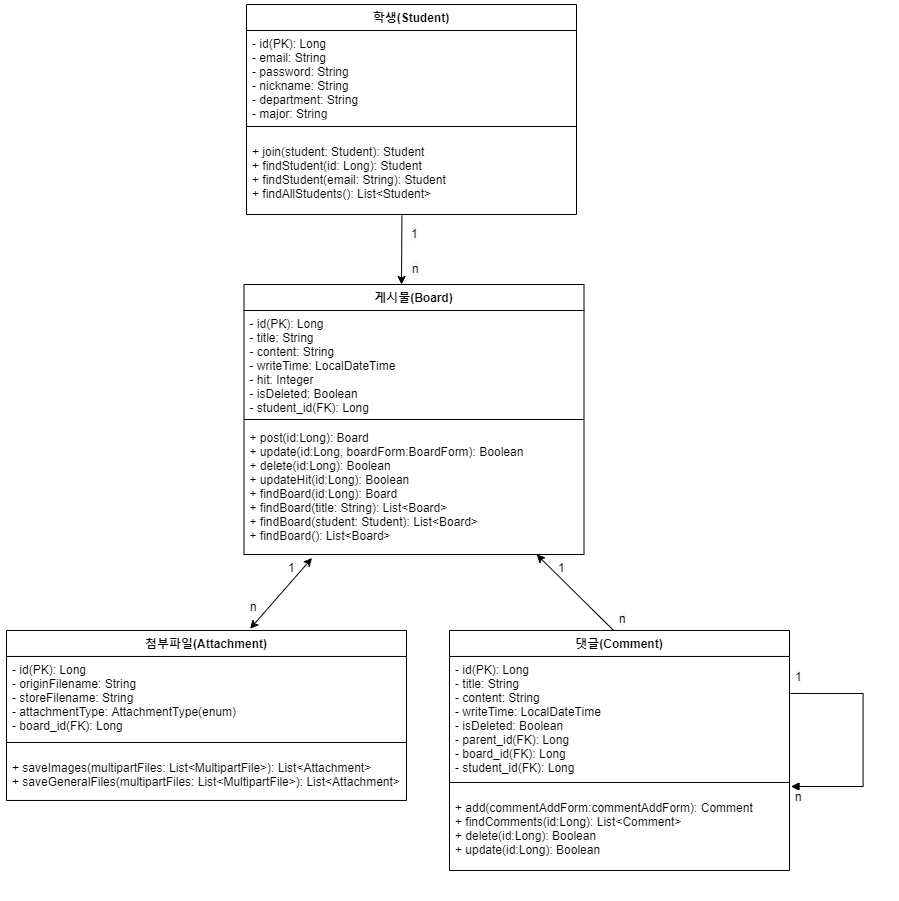

The diagram above was exported from draw.io. Its source (the exported page's mxGraphModel, read from the mxfile embedded in the PNG):
<mxGraphModel dx="1704" dy="3189" grid="1" gridSize="10" guides="1" tooltips="1" connect="1" arrows="1" fold="1" page="1" pageScale="1" pageWidth="827" pageHeight="1169" math="0" shadow="0">
  <root>
    <mxCell id="0" />
    <mxCell id="1" parent="0" />
    <mxCell id="8dqAheDXewBT_y4d8dUh-11" value="게시물(Board)" style="swimlane;fontStyle=1;align=center;verticalAlign=top;childLayout=stackLayout;horizontal=1;startSize=26;horizontalStack=0;resizeParent=1;resizeParentMax=0;resizeLast=0;collapsible=1;marginBottom=0;" parent="1" vertex="1">
      <mxGeometry x="237.5" y="160" width="340" height="270" as="geometry" />
    </mxCell>
    <mxCell id="8dqAheDXewBT_y4d8dUh-12" value="- id(PK): Long&#10;- title: String&#10;- content: String&#10;- writeTime: LocalDateTime&#10;- hit: Integer&#10;- isDeleted: Boolean&#10;- student_id(FK): Long&#10;" style="text;strokeColor=none;fillColor=none;align=left;verticalAlign=top;spacingLeft=4;spacingRight=4;overflow=hidden;rotatable=0;points=[[0,0.5],[1,0.5]];portConstraint=eastwest;" parent="8dqAheDXewBT_y4d8dUh-11" vertex="1">
      <mxGeometry y="26" width="340" height="104" as="geometry" />
    </mxCell>
    <mxCell id="8dqAheDXewBT_y4d8dUh-13" value="" style="line;strokeWidth=1;fillColor=none;align=left;verticalAlign=middle;spacingTop=-1;spacingLeft=3;spacingRight=3;rotatable=0;labelPosition=right;points=[];portConstraint=eastwest;" parent="8dqAheDXewBT_y4d8dUh-11" vertex="1">
      <mxGeometry y="130" width="340" height="10" as="geometry" />
    </mxCell>
    <mxCell id="8dqAheDXewBT_y4d8dUh-14" value="+ post(id:Long): Board&#10;+ update(id:Long, boardForm:BoardForm): Boolean&#10;+ delete(id:Long): Boolean&#10;+ updateHit(id:Long): Boolean&#10;+ findBoard(id:Long): Board&#10;+ findBoard(title: String): List&lt;Board&gt;&#10;+ findBoard(student: Student): List&lt;Board&gt;&#10;+ findBoard(): List&lt;Board&gt;" style="text;strokeColor=none;fillColor=none;align=left;verticalAlign=top;spacingLeft=4;spacingRight=4;overflow=hidden;rotatable=0;points=[[0,0.5],[1,0.5]];portConstraint=eastwest;" parent="8dqAheDXewBT_y4d8dUh-11" vertex="1">
      <mxGeometry y="140" width="340" height="130" as="geometry" />
    </mxCell>
    <mxCell id="1x1vaM9HVGaE-MfCy-ou-3" value="댓글(Comment)" style="swimlane;fontStyle=1;align=center;verticalAlign=top;childLayout=stackLayout;horizontal=1;startSize=26;horizontalStack=0;resizeParent=1;resizeParentMax=0;resizeLast=0;collapsible=1;marginBottom=0;" parent="1" vertex="1">
      <mxGeometry x="443" y="505.96" width="340" height="240" as="geometry" />
    </mxCell>
    <mxCell id="1x1vaM9HVGaE-MfCy-ou-4" value="- id(PK): Long&#10;- title: String&#10;- content: String&#10;- writeTime: LocalDateTime&#10;- isDeleted: Boolean&#10;- parent_id(FK): Long&#10;- board_id(FK): Long&#10;- student_id(FK): Long&#10;" style="text;strokeColor=none;fillColor=none;align=left;verticalAlign=top;spacingLeft=4;spacingRight=4;overflow=hidden;rotatable=0;points=[[0,0.5],[1,0.5]];portConstraint=eastwest;" parent="1x1vaM9HVGaE-MfCy-ou-3" vertex="1">
      <mxGeometry y="26" width="340" height="114" as="geometry" />
    </mxCell>
    <mxCell id="1x1vaM9HVGaE-MfCy-ou-5" value="" style="line;strokeWidth=1;fillColor=none;align=left;verticalAlign=middle;spacingTop=-1;spacingLeft=3;spacingRight=3;rotatable=0;labelPosition=right;points=[];portConstraint=eastwest;" parent="1x1vaM9HVGaE-MfCy-ou-3" vertex="1">
      <mxGeometry y="140" width="340" height="24" as="geometry" />
    </mxCell>
    <mxCell id="1x1vaM9HVGaE-MfCy-ou-6" value="+ add(commentAddForm:commentAddForm): Comment&#10;+ findComments(id:Long): List&lt;Comment&gt;&#10;+ delete(id:Long): Boolean&#10;+ update(id:Long): Boolean" style="text;strokeColor=none;fillColor=none;align=left;verticalAlign=top;spacingLeft=4;spacingRight=4;overflow=hidden;rotatable=0;points=[[0,0.5],[1,0.5]];portConstraint=eastwest;" parent="1x1vaM9HVGaE-MfCy-ou-3" vertex="1">
      <mxGeometry y="164" width="340" height="76" as="geometry" />
    </mxCell>
    <mxCell id="1x1vaM9HVGaE-MfCy-ou-9" value="" style="endArrow=classic;html=1;exitX=0.482;exitY=-0.001;exitDx=0;exitDy=0;exitPerimeter=0;entryX=0.646;entryY=1.008;entryDx=0;entryDy=0;entryPerimeter=0;" parent="1" source="1x1vaM9HVGaE-MfCy-ou-3" edge="1">
      <mxGeometry width="50" height="50" relative="1" as="geometry">
        <mxPoint x="473" y="498.96" as="sourcePoint" />
        <mxPoint x="530.1400000000003" y="429.99999999999994" as="targetPoint" />
      </mxGeometry>
    </mxCell>
    <mxCell id="1x1vaM9HVGaE-MfCy-ou-10" value="학생(Student)" style="swimlane;fontStyle=1;align=center;verticalAlign=top;childLayout=stackLayout;horizontal=1;startSize=26;horizontalStack=0;resizeParent=1;resizeParentMax=0;resizeLast=0;collapsible=1;marginBottom=0;" parent="1" vertex="1">
      <mxGeometry x="240" y="-120" width="330" height="210" as="geometry" />
    </mxCell>
    <mxCell id="1x1vaM9HVGaE-MfCy-ou-11" value="- id(PK): Long&#10;- email: String&#10;- password: String&#10;- nickname: String&#10;- department: String&#10;- major: String&#10;" style="text;strokeColor=none;fillColor=none;align=left;verticalAlign=top;spacingLeft=4;spacingRight=4;overflow=hidden;rotatable=0;points=[[0,0.5],[1,0.5]];portConstraint=eastwest;" parent="1x1vaM9HVGaE-MfCy-ou-10" vertex="1">
      <mxGeometry y="26" width="330" height="84" as="geometry" />
    </mxCell>
    <mxCell id="1x1vaM9HVGaE-MfCy-ou-12" value="" style="line;strokeWidth=1;fillColor=none;align=left;verticalAlign=middle;spacingTop=-1;spacingLeft=3;spacingRight=3;rotatable=0;labelPosition=right;points=[];portConstraint=eastwest;" parent="1x1vaM9HVGaE-MfCy-ou-10" vertex="1">
      <mxGeometry y="110" width="330" height="24" as="geometry" />
    </mxCell>
    <mxCell id="1x1vaM9HVGaE-MfCy-ou-13" value="+ join(student: Student): Student&#10;+ findStudent(id: Long): Student&#10;+ findStudent(email: String): Student&#10;+ findAllStudents(): List&lt;Student&gt;" style="text;strokeColor=none;fillColor=none;align=left;verticalAlign=top;spacingLeft=4;spacingRight=4;overflow=hidden;rotatable=0;points=[[0,0.5],[1,0.5]];portConstraint=eastwest;" parent="1x1vaM9HVGaE-MfCy-ou-10" vertex="1">
      <mxGeometry y="134" width="330" height="76" as="geometry" />
    </mxCell>
    <mxCell id="1x1vaM9HVGaE-MfCy-ou-15" value="&lt;span style=&quot;color: rgb(0 , 0 , 0) ; font-family: &amp;#34;helvetica&amp;#34; ; font-size: 12px ; font-style: normal ; font-weight: 400 ; letter-spacing: normal ; text-align: left ; text-indent: 0px ; text-transform: none ; word-spacing: 0px ; background-color: rgb(248 , 249 , 250) ; display: inline ; float: none&quot;&gt;1&lt;/span&gt;" style="text;whiteSpace=wrap;html=1;" parent="1" vertex="1">
      <mxGeometry x="403" y="96" width="40" height="30" as="geometry" />
    </mxCell>
    <mxCell id="1x1vaM9HVGaE-MfCy-ou-16" value="&lt;span style=&quot;color: rgb(0 , 0 , 0) ; font-family: &amp;#34;helvetica&amp;#34; ; font-size: 12px ; font-style: normal ; font-weight: 400 ; letter-spacing: normal ; text-align: left ; text-indent: 0px ; text-transform: none ; word-spacing: 0px ; background-color: rgb(248 , 249 , 250) ; display: inline ; float: none&quot;&gt;n&lt;/span&gt;" style="text;whiteSpace=wrap;html=1;" parent="1" vertex="1">
      <mxGeometry x="404" y="131" width="40" height="30" as="geometry" />
    </mxCell>
    <mxCell id="1x1vaM9HVGaE-MfCy-ou-18" value="&lt;span style=&quot;color: rgb(0 , 0 , 0) ; font-family: &amp;#34;helvetica&amp;#34; ; font-size: 12px ; font-style: normal ; font-weight: 400 ; letter-spacing: normal ; text-align: left ; text-indent: 0px ; text-transform: none ; word-spacing: 0px ; background-color: rgb(248 , 249 , 250) ; display: inline ; float: none&quot;&gt;n&lt;/span&gt;" style="text;whiteSpace=wrap;html=1;" parent="1" vertex="1">
      <mxGeometry x="610.5" y="480.96" width="40" height="30" as="geometry" />
    </mxCell>
    <mxCell id="1x1vaM9HVGaE-MfCy-ou-19" value="&lt;span style=&quot;color: rgb(0 , 0 , 0) ; font-family: &amp;#34;helvetica&amp;#34; ; font-size: 12px ; font-style: normal ; font-weight: 400 ; letter-spacing: normal ; text-align: left ; text-indent: 0px ; text-transform: none ; word-spacing: 0px ; background-color: rgb(248 , 249 , 250) ; display: inline ; float: none&quot;&gt;1&lt;/span&gt;" style="text;whiteSpace=wrap;html=1;" parent="1" vertex="1">
      <mxGeometry x="550" y="430" width="40" height="30" as="geometry" />
    </mxCell>
    <mxCell id="1x1vaM9HVGaE-MfCy-ou-24" value="" style="edgeStyle=orthogonalEdgeStyle;html=1;align=left;spacingLeft=2;endArrow=block;rounded=0;" parent="1" edge="1">
      <mxGeometry relative="1" as="geometry">
        <mxPoint x="784" y="568.96" as="sourcePoint" />
        <Array as="points">
          <mxPoint x="856.5" y="568.96" />
          <mxPoint x="856.5" y="661.96" />
          <mxPoint x="789.5" y="661.96" />
        </Array>
        <mxPoint x="784.5" y="661.96" as="targetPoint" />
      </mxGeometry>
    </mxCell>
    <mxCell id="1x1vaM9HVGaE-MfCy-ou-25" value="&lt;span style=&quot;color: rgb(0 , 0 , 0) ; font-family: &amp;#34;helvetica&amp;#34; ; font-size: 12px ; font-style: normal ; font-weight: 400 ; letter-spacing: normal ; text-align: left ; text-indent: 0px ; text-transform: none ; word-spacing: 0px ; background-color: rgb(248 , 249 , 250) ; display: inline ; float: none&quot;&gt;1&lt;/span&gt;" style="text;whiteSpace=wrap;html=1;" parent="1" vertex="1">
      <mxGeometry x="786.5" y="538.96" width="40" height="30" as="geometry" />
    </mxCell>
    <mxCell id="1x1vaM9HVGaE-MfCy-ou-26" value="&lt;span style=&quot;color: rgb(0 , 0 , 0) ; font-family: &amp;#34;helvetica&amp;#34; ; font-size: 12px ; font-style: normal ; font-weight: 400 ; letter-spacing: normal ; text-align: left ; text-indent: 0px ; text-transform: none ; word-spacing: 0px ; background-color: rgb(248 , 249 , 250) ; display: inline ; float: none&quot;&gt;n&lt;/span&gt;" style="text;whiteSpace=wrap;html=1;" parent="1" vertex="1">
      <mxGeometry x="786.5" y="658.96" width="40" height="30" as="geometry" />
    </mxCell>
    <mxCell id="mbODHtAd_rU7kCCdg2rY-2" value="" style="endArrow=classic;html=1;exitX=0.471;exitY=1.014;exitDx=0;exitDy=0;exitPerimeter=0;" parent="1" source="1x1vaM9HVGaE-MfCy-ou-13" edge="1">
      <mxGeometry width="50" height="50" relative="1" as="geometry">
        <mxPoint x="410.3800000000001" y="516.7600000000002" as="sourcePoint" />
        <mxPoint x="395" y="160" as="targetPoint" />
      </mxGeometry>
    </mxCell>
    <mxCell id="L-qbAKCYizwTZAKMeh8y-1" value="첨부파일(Attachment)" style="swimlane;fontStyle=1;align=center;verticalAlign=top;childLayout=stackLayout;horizontal=1;startSize=26;horizontalStack=0;resizeParent=1;resizeParentMax=0;resizeLast=0;collapsible=1;marginBottom=0;" vertex="1" parent="1">
      <mxGeometry y="505.96" width="400" height="170" as="geometry" />
    </mxCell>
    <mxCell id="L-qbAKCYizwTZAKMeh8y-2" value="- id(PK): Long&#10;- originFilename: String&#10;- storeFilename: String&#10;- attachmentType: AttachmentType(enum)&#10;- board_id(FK): Long&#10;" style="text;strokeColor=none;fillColor=none;align=left;verticalAlign=top;spacingLeft=4;spacingRight=4;overflow=hidden;rotatable=0;points=[[0,0.5],[1,0.5]];portConstraint=eastwest;" vertex="1" parent="L-qbAKCYizwTZAKMeh8y-1">
      <mxGeometry y="26" width="400" height="74" as="geometry" />
    </mxCell>
    <mxCell id="L-qbAKCYizwTZAKMeh8y-3" value="" style="line;strokeWidth=1;fillColor=none;align=left;verticalAlign=middle;spacingTop=-1;spacingLeft=3;spacingRight=3;rotatable=0;labelPosition=right;points=[];portConstraint=eastwest;" vertex="1" parent="L-qbAKCYizwTZAKMeh8y-1">
      <mxGeometry y="100" width="400" height="24" as="geometry" />
    </mxCell>
    <mxCell id="L-qbAKCYizwTZAKMeh8y-4" value="+ saveImages(multipartFiles: List&lt;MultipartFile&gt;): List&lt;Attachment&gt;&#10;+ saveGeneralFiles(multipartFiles: List&lt;MultipartFile&gt;): List&lt;Attachment&gt;" style="text;strokeColor=none;fillColor=none;align=left;verticalAlign=top;spacingLeft=4;spacingRight=4;overflow=hidden;rotatable=0;points=[[0,0.5],[1,0.5]];portConstraint=eastwest;" vertex="1" parent="L-qbAKCYizwTZAKMeh8y-1">
      <mxGeometry y="124" width="400" height="46" as="geometry" />
    </mxCell>
    <mxCell id="L-qbAKCYizwTZAKMeh8y-8" value="" style="endArrow=classic;startArrow=classic;html=1;rounded=0;exitX=0.609;exitY=-0.01;exitDx=0;exitDy=0;exitPerimeter=0;entryX=0.2;entryY=1.027;entryDx=0;entryDy=0;entryPerimeter=0;" edge="1" parent="1" source="L-qbAKCYizwTZAKMeh8y-1" target="8dqAheDXewBT_y4d8dUh-14">
      <mxGeometry width="50" height="50" relative="1" as="geometry">
        <mxPoint x="250" y="570" as="sourcePoint" />
        <mxPoint x="300" y="520" as="targetPoint" />
      </mxGeometry>
    </mxCell>
    <mxCell id="L-qbAKCYizwTZAKMeh8y-9" value="&lt;span style=&quot;color: rgb(0 , 0 , 0) ; font-family: &amp;#34;helvetica&amp;#34; ; font-size: 12px ; font-style: normal ; font-weight: 400 ; letter-spacing: normal ; text-align: left ; text-indent: 0px ; text-transform: none ; word-spacing: 0px ; background-color: rgb(248 , 249 , 250) ; display: inline ; float: none&quot;&gt;1&lt;/span&gt;" style="text;whiteSpace=wrap;html=1;" vertex="1" parent="1">
      <mxGeometry x="280" y="430" width="40" height="30" as="geometry" />
    </mxCell>
    <mxCell id="L-qbAKCYizwTZAKMeh8y-10" value="&lt;span style=&quot;color: rgb(0 , 0 , 0) ; font-family: &amp;#34;helvetica&amp;#34; ; font-size: 12px ; font-style: normal ; font-weight: 400 ; letter-spacing: normal ; text-align: left ; text-indent: 0px ; text-transform: none ; word-spacing: 0px ; background-color: rgb(248 , 249 , 250) ; display: inline ; float: none&quot;&gt;n&lt;/span&gt;" style="text;whiteSpace=wrap;html=1;" vertex="1" parent="1">
      <mxGeometry x="241.5" y="469" width="40" height="30" as="geometry" />
    </mxCell>
  </root>
</mxGraphModel>